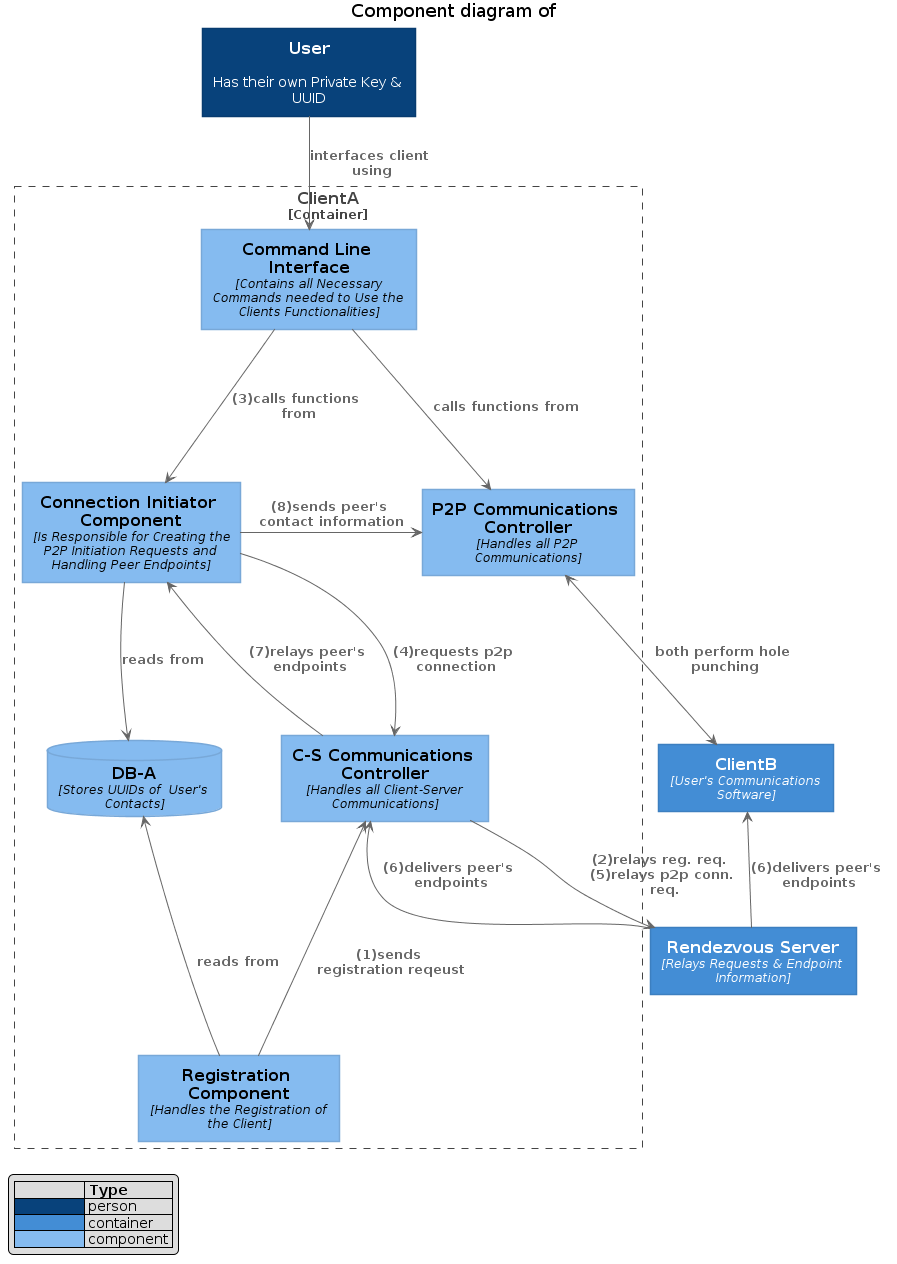

The diagram above was rendered by PlantUML. Its source (embedded in the PNG):
@startuml C4_Components






skinparam defaultTextAlignment center

skinparam wrapWidth 200
skinparam maxMessageSize 150

skinparam rectangle {
    StereotypeFontSize 12
    shadowing false
}

skinparam database {
    StereotypeFontSize 12
    shadowing false
}

skinparam Arrow {
    Color #666666
    FontColor #666666
    FontSize 12
}

skinparam rectangle<<boundary>> {
    Shadowing false
    StereotypeFontSize 0
    FontColor #444444
    BorderColor #444444
    BorderStyle dashed
}






















skinparam rectangle<<person>> {
    StereotypeFontColor #FFFFFF
    FontColor #FFFFFF
    BackgroundColor #08427B
    BorderColor #073B6F
}

skinparam rectangle<<external_person>> {
    StereotypeFontColor #FFFFFF
    FontColor #FFFFFF
    BackgroundColor #686868
    BorderColor #8A8A8A
}

skinparam rectangle<<system>> {
    StereotypeFontColor #FFFFFF
    FontColor #FFFFFF
    BackgroundColor #1168BD
    BorderColor #3C7FC0
}

skinparam rectangle<<external_system>> {
    StereotypeFontColor #FFFFFF
    FontColor #FFFFFF
    BackgroundColor #999999
    BorderColor #8A8A8A
}

skinparam database<<system>> {
    StereotypeFontColor #FFFFFF
    FontColor #FFFFFF
    BackgroundColor #1168BD
    BorderColor #3C7FC0
}

skinparam database<<external_system>> {
    StereotypeFontColor #FFFFFF
    FontColor #FFFFFF
    BackgroundColor #999999
    BorderColor #8A8A8A
}
















skinparam rectangle<<container>> {
    StereotypeFontColor #FFFFFF
    FontColor #FFFFFF
    BackgroundColor #438DD5
    BorderColor #3C7FC0
}

skinparam database<<container>> {
    StereotypeFontColor #FFFFFF
    FontColor #FFFFFF
    BackgroundColor #438DD5
    BorderColor #3C7FC0
}












skinparam rectangle<<component>> {
    StereotypeFontColor #FFFFFF
    FontColor #000000
    BackgroundColor #85BBF0
    BorderColor #78A8D8
}

skinparam database<<component>> {
    StereotypeFontColor #FFFFFF
    FontColor #000000
    BackgroundColor #85BBF0
    BorderColor #78A8D8
}






title Component diagram of

rectangle "==ClientA\n<size:12>[Container]</size>" <<boundary>> as ClientA {
database "==DB-A\n//<size:12>[Stores UUIDs of  User's Contacts]</size>//" <<component>> as DBA
rectangle "==Command Line Interface\n//<size:12>[Contains all Necessary Commands needed to Use the Clients Functionalities]</size>//" <<component>> as CLI
rectangle "==Registration Component\n//<size:12>[Handles the Registration of the Client]</size>//" <<component>> as RegistrationComponent
rectangle "==Connection Initiator Component\n//<size:12>[Is Responsible for Creating the P2P Initiation Requests and Handling Peer Endpoints]</size>//" <<component>> as ConnectionComponent
rectangle "==P2P Communications Controller\n//<size:12>[Handles all P2P Communications]</size>//" <<component>> as P2PCommunicationsController
rectangle "==C-S Communications Controller\n//<size:12>[Handles all Client-Server Communications]</size>//" <<component>> as CSCommunicationsController
}
rectangle "==User\n\n Has their own Private Key & UUID" <<person>> as Alice
rectangle "==ClientB\n//<size:12>[User's Communications Software]</size>//" <<container>> as ClientB
rectangle "==Rendezvous Server\n//<size:12>[Relays Requests & Endpoint Information]</size>//" <<container>> as Server

RegistrationComponent -UP-> DBA : "===reads from"
ConnectionComponent --> DBA : "===reads from"
Alice --> CLI : "===interfaces client using"
CLI --> ConnectionComponent : "===(3)calls functions from"
CLI --> P2PCommunicationsController : "===calls functions from"
CSCommunicationsController <-- RegistrationComponent : "===(1)sends registration reqeust"
ConnectionComponent --> CSCommunicationsController : "===(4)requests p2p connection"
CSCommunicationsController --> ConnectionComponent : "===(7)relays peer's endpoints"
ConnectionComponent -RIGHT-> P2PCommunicationsController : "===(8)sends peer's contact information"
P2PCommunicationsController <--> ClientB : "===both perform hole punching"
CSCommunicationsController --> Server : "===(2)relays reg. req.  (5)relays p2p conn. req."
Server -LEFT-> CSCommunicationsController : "===(6)delivers peer's endpoints"
Server -UP-> ClientB : "===(6)delivers peer's endpoints"



hide stereotype
legend left
|=              |= Type |
|<#08427B>      | person |
|<#438DD5>   | container |
|<#85BBF0>   | component |
endlegend

@enduml